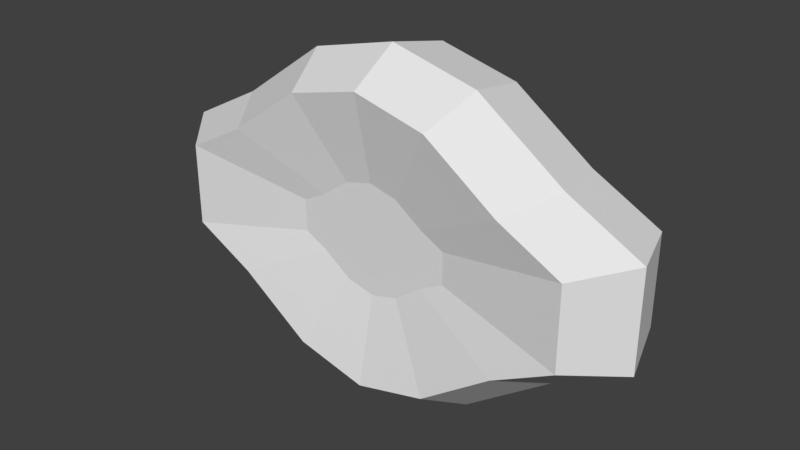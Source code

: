 # Source: ironguard.blend  (saved by Blender 2.82.7; exported with 4.5.12 LTS)
import bpy
from mathutils import Matrix  # noqa: F401  (used for matrix-valued properties, if any)

bpy.ops.wm.read_factory_settings(use_empty=True)
scene = bpy.context.scene
scene.name = 'Scene'

# ---- collections
col_collection_1 = bpy.data.collections.new('Collection 1'); scene.collection.children.link(col_collection_1)

# ---- materials (node trees are filled in below, after node groups)
mat_woodenhilt = bpy.data.materials.new('woodenhilt')
mat_woodenhilt.alpha_threshold = 0.0
mat_woodenhilt.use_transparent_shadow = False
mat_woodenhilt.roughness = 0.5

# ---- material node trees

# ---- world
world_world = bpy.data.worlds.new('World'); scene.world = world_world
world_world.color = (0.05088, 0.05088, 0.05088)
world_world.use_sun_shadow = False
world_world.sun_shadow_jitter_overblur = 0.0
world_world.cycles.sampling_method = 'MANUAL'

# ---- meshes
me_base = bpy.data.meshes.new('Base')
me_base.from_pydata([(-0.2058, -0.04883, -0.04115), (-0.2058, -0.04883, 0.04115), (-0.2261, 0.06783, -0.04522), (-0.2261, 0.06783, 0.04522), (0.2058, -0.04883, -0.04115), (0.2058, -0.04883, 0.04115), (0.2261, 0.06783, -0.04522), (0.2261, 0.06783, 0.04522), (1.065e-09, 0.06783, -0.1583), (1.065e-09, 0.06783, 0.1583), (9.692e-10, -0.04883, -0.144), (9.692e-10, -0.04883, 0.144), (0.1583, 0.06783, 0.0814), (0.144, -0.04883, -0.07407), (0.1583, 0.06783, -0.0814), (0.144, -0.04883, 0.07407), (-0.1583, 0.06783, -0.0814), (-0.144, -0.04883, 0.07407), (-0.1583, 0.06783, 0.0814), (-0.144, -0.04883, -0.07407), (0.07914, 0.06783, -0.1384), (0.07201, -0.04883, 0.1259), (0.07914, 0.06783, 0.1384), (0.07201, -0.04883, -0.1259), (-0.07914, 0.06783, 0.1384), (-0.07201, -0.04883, -0.1259), (-0.07914, 0.06783, -0.1384), (-0.07201, -0.04883, 0.1259), (-0.2487, 0.0, -0.04974), (-0.2487, 0.0, 0.04974), (0.2487, 0.0, -0.04974), (0.2487, 0.0, 0.04974), (1.065e-09, 0.0, 0.1741), (1.065e-09, 0.0, -0.1741), (0.1741, 0.0, 0.08954), (0.1741, 0.0, -0.08954), (-0.1741, 0.0, -0.08954), (-0.1741, 0.0, 0.08954), (0.08705, 0.0, -0.1522), (0.08705, 0.0, 0.1522), (-0.08705, 0.0, 0.1522), (-0.08705, 0.0, -0.1522), (-0.07914, -0.02983, -0.01583), (-0.07914, -0.02983, 0.01583), (0.07914, -0.02983, 0.01583), (0.07914, -0.02983, -0.01583), (0.05539, -0.02983, -0.02849), (-0.05539, -0.02983, 0.02849), (-0.0277, -0.02983, -0.04843), (3.728e-10, -0.02983, -0.05539), (0.0277, -0.02983, 0.04843), (3.728e-10, -0.02983, 0.05539), (0.0277, -0.02983, -0.04843), (0.05539, -0.02983, 0.02849), (-0.0277, -0.02983, 0.04843), (-0.05539, -0.02983, -0.02849)], [], [(28, 29, 3, 2), (14, 12, 7, 6), (30, 31, 5, 4), (17, 1, 43, 47), (35, 30, 4, 13), (37, 29, 1, 17), (39, 32, 11, 21), (41, 33, 10, 25), (13, 4, 45, 46), (26, 24, 9, 8), (11, 27, 54, 51), (31, 34, 15, 5), (38, 35, 13, 23), (20, 22, 12, 14), (2, 3, 18, 16), (28, 36, 19, 0), (40, 37, 17, 27), (10, 23, 52, 49), (8, 9, 22, 20), (33, 38, 23, 10), (4, 5, 44, 45), (34, 39, 21, 15), (0, 19, 55, 42), (32, 40, 27, 11), (16, 18, 24, 26), (36, 41, 25, 19), (16, 26, 41, 36), (9, 24, 40, 32), (12, 22, 39, 34), (8, 20, 38, 33), (24, 18, 37, 40), (2, 16, 36, 28), (20, 14, 35, 38), (7, 12, 34, 31), (26, 8, 33, 41), (22, 9, 32, 39), (18, 3, 29, 37), (14, 6, 30, 35), (6, 7, 31, 30), (0, 1, 29, 28), (55, 47, 43, 42), (52, 50, 51, 49), (45, 44, 53, 46), (48, 54, 47, 55), (46, 53, 50, 52), (49, 51, 54, 48), (23, 13, 46, 52), (25, 10, 49, 48), (27, 17, 47, 54), (15, 21, 50, 53), (21, 11, 51, 50), (19, 25, 48, 55), (5, 15, 53, 44), (1, 0, 42, 43)])
_uv = me_base.uv_layers.new(name='UVMap')
_uv.uv.foreach_set('vector', [0.06305, 0.1057, 0.1358, 0.1907, 0.09174, 0.2567, 0.0001351, 0.1803, 0.9323, 0.6438, 0.9323, 0.4816, 0.9999, 0.5176, 0.9999, 0.6078, 0.7399, 0.2839, 0.6492, 0.3119, 0.6129, 0.2356, 0.6836, 0.19, 0.2672, 0.1711, 0.2089, 0.1341, 0.3674, 0.06149, 0.3886, 0.07477, 0.4607, 0.4884, 0.549, 0.5016, 0.4988, 0.5916, 0.4275, 0.5787, 0.2033, 0.2416, 0.1358, 0.1907, 0.2089, 0.1341, 0.2672, 0.1711, 0.4659, 0.331, 0.3814, 0.3194, 0.4008, 0.2379, 0.4667, 0.2463, 0.193, 0.475, 0.2746, 0.4709, 0.2746, 0.5534, 0.2065, 0.5592, 0.4275, 0.5787, 0.4988, 0.5916, 0.3638, 0.7292, 0.3367, 0.7234, 0.6957, 0.7006, 0.6957, 0.4248, 0.7746, 0.405, 0.7746, 0.7204, 0.4008, 0.2379, 0.3378, 0.2149, 0.4115, 0.09545, 0.4342, 0.1057, 0.6492, 0.3119, 0.5711, 0.3274, 0.5472, 0.2402, 0.6129, 0.2356, 0.3562, 0.475, 0.4607, 0.4884, 0.4275, 0.5787, 0.3427, 0.5592, 0.8534, 0.7006, 0.8534, 0.4248, 0.9323, 0.4816, 0.9323, 0.6438, 0.5493, 0.6078, 0.5493, 0.5176, 0.6169, 0.4816, 0.6169, 0.6438, 0.0001351, 0.5016, 0.08842, 0.4884, 0.1217, 0.5787, 0.05034, 0.5916, 0.2997, 0.2926, 0.2033, 0.2416, 0.2672, 0.1711, 0.3378, 0.2149, 0.2746, 0.5534, 0.3427, 0.5592, 0.3033, 0.7128, 0.2746, 0.709, 0.7746, 0.7204, 0.7746, 0.405, 0.8534, 0.4248, 0.8534, 0.7006, 0.2746, 0.4709, 0.3562, 0.475, 0.3427, 0.5592, 0.2746, 0.5534, 0.6836, 0.19, 0.6129, 0.2356, 0.5128, 0.1002, 0.5293, 0.07224, 0.5711, 0.3274, 0.4659, 0.331, 0.4667, 0.2463, 0.5472, 0.2402, 0.05034, 0.5916, 0.1217, 0.5787, 0.2125, 0.7234, 0.1854, 0.7292, 0.3814, 0.3194, 0.2997, 0.2926, 0.3378, 0.2149, 0.4008, 0.2379, 0.6169, 0.6438, 0.6169, 0.4816, 0.6957, 0.4248, 0.6957, 0.7006, 0.08842, 0.4884, 0.193, 0.475, 0.2065, 0.5592, 0.1217, 0.5787, 0.08863, 0.4142, 0.1908, 0.406, 0.193, 0.475, 0.08842, 0.4884, 0.3659, 0.3889, 0.2745, 0.3642, 0.2997, 0.2926, 0.3814, 0.3194, 0.5713, 0.4047, 0.458, 0.4047, 0.4659, 0.331, 0.5711, 0.3274, 0.2746, 0.405, 0.3584, 0.406, 0.3562, 0.475, 0.2746, 0.4709, 0.2745, 0.3642, 0.1682, 0.3151, 0.2033, 0.2416, 0.2997, 0.2926, 0.007962, 0.4261, 0.08863, 0.4142, 0.08842, 0.4884, 0.0001351, 0.5016, 0.3584, 0.406, 0.4605, 0.4142, 0.4607, 0.4884, 0.3562, 0.475, 0.6593, 0.3846, 0.5713, 0.4047, 0.5711, 0.3274, 0.6492, 0.3119, 0.1908, 0.406, 0.2746, 0.405, 0.2746, 0.4709, 0.193, 0.475, 0.458, 0.4047, 0.3659, 0.3889, 0.3814, 0.3194, 0.4659, 0.331, 0.1682, 0.3151, 0.09174, 0.2567, 0.1358, 0.1907, 0.2033, 0.2416, 0.4605, 0.4142, 0.5412, 0.4261, 0.549, 0.5016, 0.4607, 0.4884, 0.7543, 0.3603, 0.6593, 0.3846, 0.6492, 0.3119, 0.7399, 0.2839, 0.1698, 0.05212, 0.2089, 0.1341, 0.1358, 0.1907, 0.06305, 0.1057, 0.3959, 0.01683, 0.3886, 0.07477, 0.3674, 0.06149, 0.3679, 0.02863, 0.49, 0.01629, 0.4591, 0.1078, 0.4342, 0.1057, 0.4629, 0.0001351, 0.5293, 0.07224, 0.5128, 0.1002, 0.4887, 0.1016, 0.5109, 0.04722, 0.4309, 0.0003278, 0.4115, 0.09545, 0.3886, 0.07477, 0.3959, 0.01683, 0.5109, 0.04722, 0.4887, 0.1016, 0.4591, 0.1078, 0.49, 0.01629, 0.4629, 0.0001351, 0.4342, 0.1057, 0.4115, 0.09545, 0.4309, 0.0003278, 0.3427, 0.5592, 0.4275, 0.5787, 0.3367, 0.7234, 0.3033, 0.7128, 0.2065, 0.5592, 0.2746, 0.5534, 0.2746, 0.709, 0.2459, 0.7128, 0.3378, 0.2149, 0.2672, 0.1711, 0.3886, 0.07477, 0.4115, 0.09545, 0.5472, 0.2402, 0.4667, 0.2463, 0.4591, 0.1078, 0.4887, 0.1016, 0.4667, 0.2463, 0.4008, 0.2379, 0.4342, 0.1057, 0.4591, 0.1078, 0.1217, 0.5787, 0.2065, 0.5592, 0.2459, 0.7128, 0.2125, 0.7234, 0.6129, 0.2356, 0.5472, 0.2402, 0.4887, 0.1016, 0.5128, 0.1002, 0.2089, 0.1341, 0.1698, 0.05212, 0.3679, 0.02863, 0.3674, 0.06149])
me_base.materials.append(mat_woodenhilt)
me_base.use_remesh_preserve_volume = False
me_base.use_remesh_preserve_attributes = False
me_base.use_mirror_vertex_groups = False
me_base.update()
me_tipa = bpy.data.meshes.new('TipA')
me_tipa.from_pydata([], [], [])
me_tipa.use_remesh_preserve_volume = False
me_tipa.use_remesh_preserve_attributes = False
me_tipa.use_mirror_vertex_groups = False
me_tipa.update()

# ---- objects
ob_base = bpy.data.objects.new('Base', me_base)
ob_tipa = bpy.data.objects.new('TipA', me_tipa)

# ---- transforms, parenting, visibility, modifiers, constraints
ob_base.location = (0.0, 0.0, 0.0)
ob_base.lineart.crease_threshold = 0.0
ob_tipa.parent = ob_base
ob_tipa.location = (0.0, -0.01, 0.0)
ob_tipa.lineart.crease_threshold = 0.0

# ---- collection membership
col_collection_1.objects.link(ob_base)
col_collection_1.objects.link(ob_tipa)

# ---- scene / render settings (as saved in the file)
scene.frame_start = 1; scene.frame_end = 250; scene.frame_set(1)
scene.render.engine = 'BLENDER_EEVEE_NEXT'
scene.render.resolution_percentage = 50
scene.render.dither_intensity = 0.0
scene.cycles.use_denoising = False
scene.cycles.samples = 128
scene.cycles.sampling_pattern = 'TABULATED_SOBOL'
scene.cycles.use_adaptive_sampling = False
scene.cycles.use_light_tree = False
scene.cycles.blur_glossy = 0.0
scene.cycles.sample_clamp_indirect = 0.0
scene.view_settings.view_transform = 'Standard'
bpy.context.view_layer.update()

# ---- added for rendering (the .blend has no active camera and no usable light): camera, sun
cam_auto = bpy.data.cameras.new('AutoCamera')
cam_auto.lens = 50.0
cam_auto.sensor_width = 36.0
cam_auto.clip_end = 1000.0
ob_auto_camera = bpy.data.objects.new('AutoCamera', cam_auto)
scene.collection.objects.link(ob_auto_camera)
ob_auto_camera.location = (0.572052, -0.676962, 0.457641)
ob_auto_camera.rotation_euler = (1.09748, -7.21219e-08, 0.694738)
scene.camera = ob_auto_camera
light_auto_sun = bpy.data.lights.new('AutoSun', 'SUN')
light_auto_sun.energy = 3.0
light_auto_sun.angle = 0.0523599
ob_auto_sun = bpy.data.objects.new('AutoSun', light_auto_sun)
scene.collection.objects.link(ob_auto_sun)
ob_auto_sun.rotation_euler = (0.872665, 0.174533, 0.523599)
bpy.context.view_layer.update()
